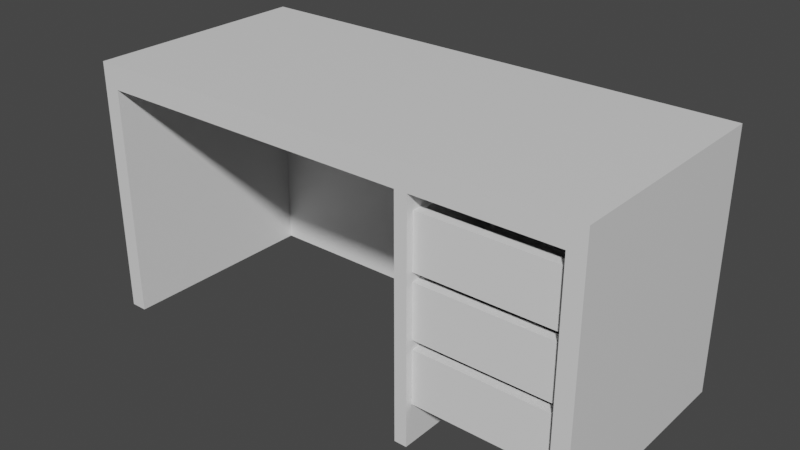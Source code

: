 # Source: DESKWITHDRAWERS.blend  (saved by Blender 3.4.6; exported with 4.5.12 LTS)
import bpy
from mathutils import Matrix  # noqa: F401  (used for matrix-valued properties, if any)

bpy.ops.wm.read_factory_settings(use_empty=True)
scene = bpy.context.scene
scene.name = 'Scene'

# ---- collections
col_collection = bpy.data.collections.new('Collection'); scene.collection.children.link(col_collection)

# ---- materials (node trees are filled in below, after node groups)
mat_material = bpy.data.materials.new('Material')
mat_material.alpha_threshold = 0.0
mat_material.use_transparent_shadow = False
mat_material.roughness = 0.5
mat_material.line_color = (0.0, 0.0, 0.0, 1.0)

# ---- material node trees
mat_material.use_nodes = True; mat_material.node_tree.nodes.clear()
_N = mat_material.node_tree.nodes; _L = mat_material.node_tree.links
n0 = _N.new('ShaderNodeOutputMaterial'); n0.name = 'Material Output'; n0.location = (300, 300)
n1 = _N.new('ShaderNodeBsdfPrincipled'); n1.name = 'Principled BSDF'; n1.location = (10, 300)
n1.distribution = 'GGX'
n1.subsurface_method = 'RANDOM_WALK_SKIN'
n1.inputs[3].default_value = 1.45
n1.inputs[27].default_value = (0.0, 0.0, 0.0, 1.0)
n1.inputs[28].default_value = 1.0
_L.new(n1.outputs[0], n0.inputs[0])
n0.is_active_output = True

# ---- world
world_world = bpy.data.worlds.new('World'); scene.world = world_world
world_world.use_nodes = True; world_world.node_tree.nodes.clear()
_N = world_world.node_tree.nodes; _L = world_world.node_tree.links
n0 = _N.new('ShaderNodeOutputWorld'); n0.name = 'World Output'; n0.location = (300, 300)
n1 = _N.new('ShaderNodeBackground'); n1.name = 'Background'; n1.location = (10, 300)
n1.inputs[0].default_value = (0.05088, 0.05088, 0.05088, 1.0)
_L.new(n1.outputs[0], n0.inputs[0])
n0.is_active_output = True
world_world.color = (0.05088, 0.05088, 0.05088)
world_world.use_sun_shadow = False
world_world.sun_shadow_jitter_overblur = 0.0

# ---- meshes
me_cube = bpy.data.meshes.new('Cube')
me_cube.from_pydata([(1.0, 1.0, 1.0), (1.0, 1.0, -1.0), (1.0, -1.0, 1.0), (1.0, -1.0, -1.0), (-1.0, 1.0, 1.0), (-1.0, 1.0, -1.0), (-1.0, -1.0, 1.0), (-1.0, -1.0, -1.0), (-1.0, 0.8191, -1.0), (1.0, 0.8191, 1.0), (-1.0, 0.8191, 1.0), (1.0, 0.8191, -1.0), (0.935, 1.0, -1.0), (0.935, -1.0, 1.0), (0.935, -1.0, -1.0), (0.935, 1.0, 1.0), (0.935, 0.8191, -1.0), (0.935, 0.8191, 1.0), (-0.9348, 1.0, -1.0), (-0.9348, -1.0, 1.0), (-0.9348, 0.8191, -1.0), (-0.9348, -1.0, -1.0), (-0.9348, 1.0, 1.0), (-0.9348, 0.8191, 1.0), (0.3994, -1.0, -1.0), (0.3994, 1.0, 1.0), (0.3994, 0.8191, 1.0), (0.3994, 1.0, -1.0), (0.3994, -1.0, 1.0), (0.3994, 0.8191, -1.0), (0.3507, 1.0, -1.0), (0.3507, -1.0, 1.0), (0.3507, 0.8191, -1.0), (0.3507, -1.0, -1.0), (0.3507, 1.0, 1.0), (0.3507, 0.8191, 1.0), (-1.0, 0.8191, -20.51), (-1.0, -1.0, -20.51), (-0.9348, 1.0, -20.51), (-1.0, 1.0, -20.51), (0.935, -1.0, -20.51), (1.0, -1.0, -20.51), (1.0, 0.8191, -20.51), (1.0, 1.0, -20.51), (-0.9348, 0.8191, -20.51), (0.935, 1.0, -20.51), (0.935, 0.8191, -20.51), (0.3507, 1.0, -20.51), (0.3507, 0.8191, -20.51), (-0.9348, -1.0, -20.51), (0.3507, -1.0, -20.51), (0.3994, -1.0, -20.51), (0.3994, 1.0, -20.51), (0.3994, 0.8191, -20.51)], [], [(23, 10, 6, 19), (21, 19, 6, 7), (8, 10, 4, 5), (18, 30, 47, 38), (11, 9, 2, 3), (12, 15, 0, 1), (1, 0, 9, 11), (29, 24, 51, 53), (7, 6, 10, 8), (22, 4, 10, 23), (0, 15, 17, 9), (5, 18, 38, 39), (27, 25, 15, 12), (29, 16, 14, 24), (3, 2, 13, 14), (9, 17, 13, 2), (20, 21, 49, 44), (5, 4, 22, 18), (3, 14, 40, 41), (34, 22, 23, 35), (33, 31, 19, 21), (35, 23, 19, 31), (17, 26, 28, 13), (14, 13, 28, 24), (15, 25, 26, 17), (11, 3, 41, 42), (30, 34, 25, 27), (7, 8, 36, 37), (24, 33, 50, 51), (18, 22, 34, 30), (20, 32, 33, 21), (26, 35, 31, 28), (24, 28, 31, 33), (25, 34, 35, 26), (46, 42, 41, 40), (45, 43, 42, 46), (52, 45, 46, 53), (36, 44, 49, 37), (39, 38, 44, 36), (48, 53, 51, 50), (47, 52, 53, 48), (38, 47, 48, 44), (27, 12, 45, 52), (1, 11, 42, 43), (30, 27, 52, 47), (32, 20, 44, 48), (16, 29, 53, 46), (8, 5, 39, 36), (33, 32, 48, 50), (12, 1, 43, 45), (21, 7, 37, 49), (14, 16, 46, 40)])
_uv = me_cube.uv_layers.new(name='UVMap')
_uv.uv.foreach_set('vector', [0.8668, 0.5226, 0.875, 0.5226, 0.875, 0.75, 0.8668, 0.75, 0.375, 0.9918, 0.625, 0.9918, 0.625, 1.0, 0.375, 1.0, 0.375, 0.2274, 0.625, 0.2274, 0.625, 0.25, 0.375, 0.25, 0.375, 0.2582, 0.375, 0.4188, 0.375, 0.4188, 0.375, 0.2582, 0.375, 0.5226, 0.625, 0.5226, 0.625, 0.75, 0.375, 0.75, 0.375, 0.4919, 0.625, 0.4919, 0.625, 0.5, 0.375, 0.5, 0.375, 0.5, 0.625, 0.5, 0.625, 0.5226, 0.375, 0.5226, 0.2999, 0.5226, 0.2999, 0.75, 0.2999, 0.75, 0.2999, 0.5226, 0.375, 0.0, 0.625, 0.0, 0.625, 0.2274, 0.375, 0.2274, 0.8668, 0.5, 0.875, 0.5, 0.875, 0.5226, 0.8668, 0.5226, 0.625, 0.5, 0.6331, 0.5, 0.6331, 0.5226, 0.625, 0.5226, 0.375, 0.25, 0.375, 0.2582, 0.375, 0.2582, 0.375, 0.25, 0.375, 0.4249, 0.625, 0.4249, 0.625, 0.4919, 0.375, 0.4919, 0.2999, 0.5226, 0.3669, 0.5226, 0.3669, 0.75, 0.2999, 0.75, 0.375, 0.75, 0.625, 0.75, 0.625, 0.7581, 0.375, 0.7581, 0.625, 0.5226, 0.6331, 0.5226, 0.6331, 0.75, 0.625, 0.75, 0.1332, 0.5226, 0.1332, 0.75, 0.1332, 0.75, 0.1332, 0.5226, 0.375, 0.25, 0.625, 0.25, 0.625, 0.2582, 0.375, 0.2582, 0.375, 0.75, 0.375, 0.7581, 0.375, 0.7581, 0.375, 0.75, 0.7062, 0.5, 0.8668, 0.5, 0.8668, 0.5226, 0.7062, 0.5226, 0.375, 0.8312, 0.625, 0.8312, 0.625, 0.9918, 0.375, 0.9918, 0.7062, 0.5226, 0.8668, 0.5226, 0.8668, 0.75, 0.7062, 0.75, 0.6331, 0.5226, 0.7001, 0.5226, 0.7001, 0.75, 0.6331, 0.75, 0.375, 0.7581, 0.625, 0.7581, 0.625, 0.8251, 0.375, 0.8251, 0.6331, 0.5, 0.7001, 0.5, 0.7001, 0.5226, 0.6331, 0.5226, 0.375, 0.5226, 0.375, 0.75, 0.375, 0.75, 0.375, 0.5226, 0.375, 0.4188, 0.625, 0.4188, 0.625, 0.4249, 0.375, 0.4249, 0.375, 0.0, 0.375, 0.2274, 0.375, 0.2274, 0.375, 0.0, 0.375, 0.8251, 0.375, 0.8312, 0.375, 0.8312, 0.375, 0.8251, 0.375, 0.2582, 0.625, 0.2582, 0.625, 0.4188, 0.375, 0.4188, 0.1332, 0.5226, 0.2938, 0.5226, 0.2938, 0.75, 0.1332, 0.75, 0.7001, 0.5226, 0.7062, 0.5226, 0.7062, 0.75, 0.7001, 0.75, 0.375, 0.8251, 0.625, 0.8251, 0.625, 0.8312, 0.375, 0.8312, 0.7001, 0.5, 0.7062, 0.5, 0.7062, 0.5226, 0.7001, 0.5226, 0.3669, 0.5226, 0.375, 0.5226, 0.375, 0.75, 0.3669, 0.75, 0.3669, 0.5, 0.375, 0.5, 0.375, 0.5226, 0.3669, 0.5226, 0.2999, 0.5, 0.3669, 0.5, 0.3669, 0.5226, 0.2999, 0.5226, 0.125, 0.5226, 0.1332, 0.5226, 0.1332, 0.75, 0.125, 0.75, 0.125, 0.5, 0.1332, 0.5, 0.1332, 0.5226, 0.125, 0.5226, 0.2938, 0.5226, 0.2999, 0.5226, 0.2999, 0.75, 0.2938, 0.75, 0.2938, 0.5, 0.2999, 0.5, 0.2999, 0.5226, 0.2938, 0.5226, 0.1332, 0.5, 0.2938, 0.5, 0.2938, 0.5226, 0.1332, 0.5226, 0.375, 0.4249, 0.375, 0.4919, 0.375, 0.4919, 0.375, 0.4249, 0.375, 0.5, 0.375, 0.5226, 0.375, 0.5226, 0.375, 0.5, 0.375, 0.4188, 0.375, 0.4249, 0.375, 0.4249, 0.375, 0.4188, 0.2938, 0.5226, 0.1332, 0.5226, 0.1332, 0.5226, 0.2938, 0.5226, 0.3669, 0.5226, 0.2999, 0.5226, 0.2999, 0.5226, 0.3669, 0.5226, 0.375, 0.2274, 0.375, 0.25, 0.375, 0.25, 0.375, 0.2274, 0.2938, 0.75, 0.2938, 0.5226, 0.2938, 0.5226, 0.2938, 0.75, 0.375, 0.4919, 0.375, 0.5, 0.375, 0.5, 0.375, 0.4919, 0.375, 0.9918, 0.375, 1.0, 0.375, 1.0, 0.375, 0.9918, 0.3669, 0.75, 0.3669, 0.5226, 0.3669, 0.5226, 0.3669, 0.75])
me_cube.materials.append(mat_material)
me_cube.use_mirror_vertex_groups = False
me_cube.update()
me_cube_001 = bpy.data.meshes.new('Cube.001')
me_cube_001.from_pydata([(-1.0, -1.723, -1.0), (-1.0, -1.723, 1.0), (-1.0, 1.0, -1.0), (-1.0, 1.0, 1.0), (1.0, -1.723, -1.0), (1.0, -1.723, 1.0), (1.0, 1.0, -1.0), (1.0, 1.0, 1.0)], [], [(0, 1, 3, 2), (2, 3, 7, 6), (6, 7, 5, 4), (4, 5, 1, 0), (2, 6, 4, 0)])
_uv = me_cube_001.uv_layers.new(name='UVMap')
_uv.uv.foreach_set('vector', [0.375, 0.0, 0.625, 0.0, 0.625, 0.25, 0.375, 0.25, 0.375, 0.25, 0.625, 0.25, 0.625, 0.5, 0.375, 0.5, 0.375, 0.5, 0.625, 0.5, 0.625, 0.75, 0.375, 0.75, 0.375, 0.75, 0.625, 0.75, 0.625, 1.0, 0.375, 1.0, 0.125, 0.5, 0.375, 0.5, 0.375, 0.75, 0.125, 0.75])
me_cube_001.update()
me_cube_002 = bpy.data.meshes.new('Cube.002')
me_cube_002.from_pydata([(-1.0, -1.723, -1.0), (-1.0, -1.723, 1.0), (-1.0, 1.0, -1.0), (-1.0, 1.0, 1.0), (1.0, -1.723, -1.0), (1.0, -1.723, 1.0), (1.0, 1.0, -1.0), (1.0, 1.0, 1.0)], [], [(0, 1, 3, 2), (2, 3, 7, 6), (6, 7, 5, 4), (4, 5, 1, 0), (2, 6, 4, 0)])
_uv = me_cube_002.uv_layers.new(name='UVMap')
_uv.uv.foreach_set('vector', [0.375, 0.0, 0.625, 0.0, 0.625, 0.25, 0.375, 0.25, 0.375, 0.25, 0.625, 0.25, 0.625, 0.5, 0.375, 0.5, 0.375, 0.5, 0.625, 0.5, 0.625, 0.75, 0.375, 0.75, 0.375, 0.75, 0.625, 0.75, 0.625, 1.0, 0.375, 1.0, 0.125, 0.5, 0.375, 0.5, 0.375, 0.75, 0.125, 0.75])
me_cube_002.update()
me_cube_003 = bpy.data.meshes.new('Cube.003')
me_cube_003.from_pydata([(-1.0, -1.723, -1.0), (-1.0, -1.723, 1.0), (-1.0, 1.0, -1.0), (-1.0, 1.0, 1.0), (1.0, -1.723, -1.0), (1.0, -1.723, 1.0), (1.0, 1.0, -1.0), (1.0, 1.0, 1.0)], [], [(0, 1, 3, 2), (2, 3, 7, 6), (6, 7, 5, 4), (4, 5, 1, 0), (2, 6, 4, 0)])
_uv = me_cube_003.uv_layers.new(name='UVMap')
_uv.uv.foreach_set('vector', [0.375, 0.0, 0.625, 0.0, 0.625, 0.25, 0.375, 0.25, 0.375, 0.25, 0.625, 0.25, 0.625, 0.5, 0.375, 0.5, 0.375, 0.5, 0.625, 0.5, 0.625, 0.75, 0.375, 0.75, 0.375, 0.75, 0.625, 0.75, 0.625, 1.0, 0.375, 1.0, 0.125, 0.5, 0.375, 0.5, 0.375, 0.75, 0.125, 0.75])
me_cube_003.update()

# ---- objects
ob_cube = bpy.data.objects.new('Cube', me_cube)
ob_cube_001 = bpy.data.objects.new('Cube.001', me_cube_001)
ob_cube_002 = bpy.data.objects.new('Cube.002', me_cube_002)
ob_cube_003 = bpy.data.objects.new('Cube.003', me_cube_003)

# ---- transforms, parenting, visibility, modifiers, constraints
ob_cube.location = (0.0, 0.0, 5.685)
ob_cube.scale = (4.098, 1.839, 0.1917)
ob_cube.lock_rotations_4d = False
ob_cube.empty_display_type = 'ARROWS'
ob_cube.lineart.crease_threshold = 0.0
ob_cube_001.location = (2.736, 0.0, 2.813)
ob_cube_001.scale = (1.214, 1.0, 0.4263)
_m = ob_cube_001.modifiers.new('Solidify', 'SOLIDIFY')
_m.thickness = 0.21
ob_cube_002.location = (2.736, 0.0, 3.811)
ob_cube_002.scale = (1.214, 1.0, 0.4263)
_m = ob_cube_002.modifiers.new('Solidify', 'SOLIDIFY')
_m.thickness = 0.21
ob_cube_003.location = (2.736, 0.0, 4.801)
ob_cube_003.scale = (1.214, 1.0, 0.4263)
_m = ob_cube_003.modifiers.new('Solidify', 'SOLIDIFY')
_m.thickness = 0.21

# ---- collection membership
col_collection.objects.link(ob_cube)
col_collection.objects.link(ob_cube_001)
col_collection.objects.link(ob_cube_002)
col_collection.objects.link(ob_cube_003)

# ---- scene / render settings (as saved in the file)
scene.frame_start = 1; scene.frame_end = 250; scene.frame_set(1)
scene.render.engine = 'BLENDER_EEVEE_NEXT'
scene.cycles.sampling_pattern = 'TABULATED_SOBOL'
scene.cycles.use_light_tree = False
scene.view_settings.view_transform = 'Filmic'
bpy.context.view_layer.update()

# ---- added for rendering (the .blend has no active camera and no usable light): camera, sun
cam_auto = bpy.data.cameras.new('AutoCamera')
cam_auto.lens = 50.0
cam_auto.sensor_width = 36.0
cam_auto.clip_end = 1000.0
ob_auto_camera = bpy.data.objects.new('AutoCamera', cam_auto)
scene.collection.objects.link(ob_auto_camera)
ob_auto_camera.location = (9.14597, -10.9752, 11.1314)
ob_auto_camera.rotation_euler = (1.09748, -7.21219e-08, 0.694738)
scene.camera = ob_auto_camera
light_auto_sun = bpy.data.lights.new('AutoSun', 'SUN')
light_auto_sun.energy = 3.0
light_auto_sun.angle = 0.0523599
ob_auto_sun = bpy.data.objects.new('AutoSun', light_auto_sun)
scene.collection.objects.link(ob_auto_sun)
ob_auto_sun.rotation_euler = (0.872665, 0.174533, 0.523599)
bpy.context.view_layer.update()
